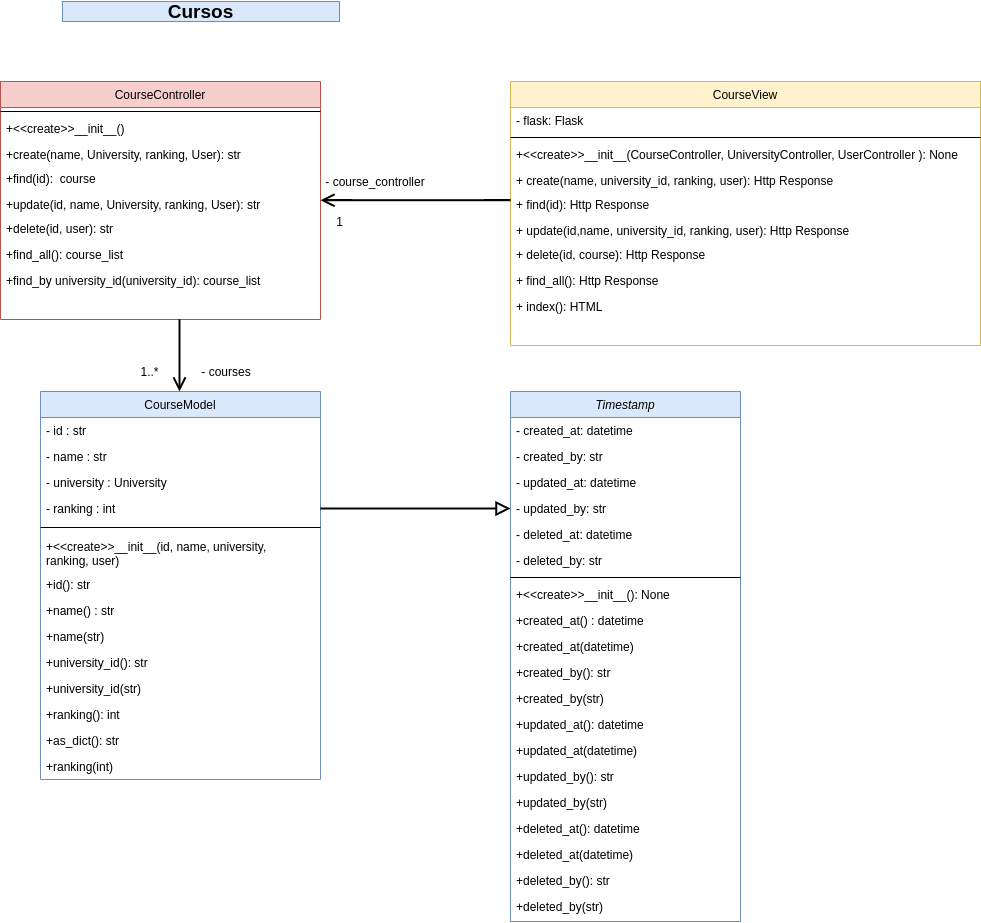

The diagram above was exported from draw.io. Its source (the exported page's mxGraphModel, read from the mxfile embedded in the PNG):
<mxGraphModel dx="2435" dy="766" grid="1" gridSize="10" guides="1" tooltips="1" connect="1" arrows="1" fold="1" page="1" pageScale="1" pageWidth="827" pageHeight="1169" math="0" shadow="0">
  <root>
    <mxCell id="0" />
    <mxCell id="1" parent="0" />
    <mxCell id="WH8KXWTyOczHCVuMMKiK-1" value="CourseController" style="swimlane;fontStyle=0;align=center;verticalAlign=top;childLayout=stackLayout;horizontal=1;startSize=26;horizontalStack=0;resizeParent=1;resizeLast=0;collapsible=1;marginBottom=0;rounded=0;shadow=0;strokeWidth=1;fillColor=#f8cecc;strokeColor=#b85450;" parent="1" vertex="1">
      <mxGeometry x="10" y="140" width="320" height="238" as="geometry">
        <mxRectangle x="230" y="140" width="160" height="26" as="alternateBounds" />
      </mxGeometry>
    </mxCell>
    <mxCell id="WH8KXWTyOczHCVuMMKiK-3" value="" style="line;html=1;strokeWidth=1;align=left;verticalAlign=middle;spacingTop=-1;spacingLeft=3;spacingRight=3;rotatable=0;labelPosition=right;points=[];portConstraint=eastwest;" parent="WH8KXWTyOczHCVuMMKiK-1" vertex="1">
      <mxGeometry y="26" width="320" height="8" as="geometry" />
    </mxCell>
    <mxCell id="WH8KXWTyOczHCVuMMKiK-4" value="+&lt;&lt;create&gt;&gt;__init__()" style="text;align=left;verticalAlign=top;spacingLeft=4;spacingRight=4;overflow=hidden;rotatable=0;points=[[0,0.5],[1,0.5]];portConstraint=eastwest;" parent="WH8KXWTyOczHCVuMMKiK-1" vertex="1">
      <mxGeometry y="34" width="320" height="26" as="geometry" />
    </mxCell>
    <mxCell id="WH8KXWTyOczHCVuMMKiK-5" value="+create(name, University, ranking, User): str" style="text;align=left;verticalAlign=top;spacingLeft=4;spacingRight=4;overflow=hidden;rotatable=0;points=[[0,0.5],[1,0.5]];portConstraint=eastwest;" parent="WH8KXWTyOczHCVuMMKiK-1" vertex="1">
      <mxGeometry y="60" width="320" height="24" as="geometry" />
    </mxCell>
    <mxCell id="WH8KXWTyOczHCVuMMKiK-6" value="+find(id):  course" style="text;align=left;verticalAlign=top;spacingLeft=4;spacingRight=4;overflow=hidden;rotatable=0;points=[[0,0.5],[1,0.5]];portConstraint=eastwest;" parent="WH8KXWTyOczHCVuMMKiK-1" vertex="1">
      <mxGeometry y="84" width="320" height="26" as="geometry" />
    </mxCell>
    <mxCell id="WH8KXWTyOczHCVuMMKiK-7" value="+update(id, name, University, ranking, User): str" style="text;align=left;verticalAlign=top;spacingLeft=4;spacingRight=4;overflow=hidden;rotatable=0;points=[[0,0.5],[1,0.5]];portConstraint=eastwest;" parent="WH8KXWTyOczHCVuMMKiK-1" vertex="1">
      <mxGeometry y="110" width="320" height="24" as="geometry" />
    </mxCell>
    <mxCell id="WH8KXWTyOczHCVuMMKiK-8" value="+delete(id, user): str" style="text;align=left;verticalAlign=top;spacingLeft=4;spacingRight=4;overflow=hidden;rotatable=0;points=[[0,0.5],[1,0.5]];portConstraint=eastwest;" parent="WH8KXWTyOczHCVuMMKiK-1" vertex="1">
      <mxGeometry y="134" width="320" height="26" as="geometry" />
    </mxCell>
    <mxCell id="WH8KXWTyOczHCVuMMKiK-9" value="+find_all(): course_list" style="text;align=left;verticalAlign=top;spacingLeft=4;spacingRight=4;overflow=hidden;rotatable=0;points=[[0,0.5],[1,0.5]];portConstraint=eastwest;" parent="WH8KXWTyOczHCVuMMKiK-1" vertex="1">
      <mxGeometry y="160" width="320" height="26" as="geometry" />
    </mxCell>
    <mxCell id="WH8KXWTyOczHCVuMMKiK-62" value="+find_by university_id(university_id): course_list" style="text;align=left;verticalAlign=top;spacingLeft=4;spacingRight=4;overflow=hidden;rotatable=0;points=[[0,0.5],[1,0.5]];portConstraint=eastwest;" parent="WH8KXWTyOczHCVuMMKiK-1" vertex="1">
      <mxGeometry y="186" width="320" height="26" as="geometry" />
    </mxCell>
    <mxCell id="WH8KXWTyOczHCVuMMKiK-10" value="CourseModel" style="swimlane;fontStyle=0;align=center;verticalAlign=top;childLayout=stackLayout;horizontal=1;startSize=26;horizontalStack=0;resizeParent=1;resizeLast=0;collapsible=1;marginBottom=0;rounded=0;shadow=0;strokeWidth=1;fillColor=#dae8fc;strokeColor=#6c8ebf;" parent="1" vertex="1">
      <mxGeometry x="50" y="450" width="280" height="388" as="geometry">
        <mxRectangle x="130" y="380" width="160" height="26" as="alternateBounds" />
      </mxGeometry>
    </mxCell>
    <mxCell id="WH8KXWTyOczHCVuMMKiK-11" value="- id : str" style="text;align=left;verticalAlign=top;spacingLeft=4;spacingRight=4;overflow=hidden;rotatable=0;points=[[0,0.5],[1,0.5]];portConstraint=eastwest;" parent="WH8KXWTyOczHCVuMMKiK-10" vertex="1">
      <mxGeometry y="26" width="280" height="26" as="geometry" />
    </mxCell>
    <mxCell id="WH8KXWTyOczHCVuMMKiK-12" value="- name : str" style="text;align=left;verticalAlign=top;spacingLeft=4;spacingRight=4;overflow=hidden;rotatable=0;points=[[0,0.5],[1,0.5]];portConstraint=eastwest;rounded=0;shadow=0;html=0;" parent="WH8KXWTyOczHCVuMMKiK-10" vertex="1">
      <mxGeometry y="52" width="280" height="26" as="geometry" />
    </mxCell>
    <mxCell id="WH8KXWTyOczHCVuMMKiK-13" value="- university : University" style="text;align=left;verticalAlign=top;spacingLeft=4;spacingRight=4;overflow=hidden;rotatable=0;points=[[0,0.5],[1,0.5]];portConstraint=eastwest;rounded=0;shadow=0;html=0;" parent="WH8KXWTyOczHCVuMMKiK-10" vertex="1">
      <mxGeometry y="78" width="280" height="26" as="geometry" />
    </mxCell>
    <mxCell id="WH8KXWTyOczHCVuMMKiK-14" value="- ranking : int" style="text;align=left;verticalAlign=top;spacingLeft=4;spacingRight=4;overflow=hidden;rotatable=0;points=[[0,0.5],[1,0.5]];portConstraint=eastwest;rounded=0;shadow=0;html=0;" parent="WH8KXWTyOczHCVuMMKiK-10" vertex="1">
      <mxGeometry y="104" width="280" height="26" as="geometry" />
    </mxCell>
    <mxCell id="WH8KXWTyOczHCVuMMKiK-15" value="" style="line;html=1;strokeWidth=1;align=left;verticalAlign=middle;spacingTop=-1;spacingLeft=3;spacingRight=3;rotatable=0;labelPosition=right;points=[];portConstraint=eastwest;" parent="WH8KXWTyOczHCVuMMKiK-10" vertex="1">
      <mxGeometry y="130" width="280" height="12" as="geometry" />
    </mxCell>
    <mxCell id="WH8KXWTyOczHCVuMMKiK-16" value="+&lt;&lt;create&gt;&gt;__init__(id, name, university, &#10;ranking, user)" style="text;align=left;verticalAlign=top;spacingLeft=4;spacingRight=4;overflow=hidden;rotatable=0;points=[[0,0.5],[1,0.5]];portConstraint=eastwest;" parent="WH8KXWTyOczHCVuMMKiK-10" vertex="1">
      <mxGeometry y="142" width="280" height="38" as="geometry" />
    </mxCell>
    <mxCell id="WH8KXWTyOczHCVuMMKiK-17" value="+id(): str" style="text;align=left;verticalAlign=top;spacingLeft=4;spacingRight=4;overflow=hidden;rotatable=0;points=[[0,0.5],[1,0.5]];portConstraint=eastwest;" parent="WH8KXWTyOczHCVuMMKiK-10" vertex="1">
      <mxGeometry y="180" width="280" height="26" as="geometry" />
    </mxCell>
    <mxCell id="WH8KXWTyOczHCVuMMKiK-18" value="+name() : str" style="text;align=left;verticalAlign=top;spacingLeft=4;spacingRight=4;overflow=hidden;rotatable=0;points=[[0,0.5],[1,0.5]];portConstraint=eastwest;" parent="WH8KXWTyOczHCVuMMKiK-10" vertex="1">
      <mxGeometry y="206" width="280" height="26" as="geometry" />
    </mxCell>
    <mxCell id="WH8KXWTyOczHCVuMMKiK-19" value="+name(str)" style="text;align=left;verticalAlign=top;spacingLeft=4;spacingRight=4;overflow=hidden;rotatable=0;points=[[0,0.5],[1,0.5]];portConstraint=eastwest;" parent="WH8KXWTyOczHCVuMMKiK-10" vertex="1">
      <mxGeometry y="232" width="280" height="26" as="geometry" />
    </mxCell>
    <mxCell id="WH8KXWTyOczHCVuMMKiK-20" value="+university_id(): str" style="text;align=left;verticalAlign=top;spacingLeft=4;spacingRight=4;overflow=hidden;rotatable=0;points=[[0,0.5],[1,0.5]];portConstraint=eastwest;" parent="WH8KXWTyOczHCVuMMKiK-10" vertex="1">
      <mxGeometry y="258" width="280" height="26" as="geometry" />
    </mxCell>
    <mxCell id="WH8KXWTyOczHCVuMMKiK-21" value="+university_id(str)" style="text;align=left;verticalAlign=top;spacingLeft=4;spacingRight=4;overflow=hidden;rotatable=0;points=[[0,0.5],[1,0.5]];portConstraint=eastwest;" parent="WH8KXWTyOczHCVuMMKiK-10" vertex="1">
      <mxGeometry y="284" width="280" height="26" as="geometry" />
    </mxCell>
    <mxCell id="WH8KXWTyOczHCVuMMKiK-22" value="+ranking(): int" style="text;align=left;verticalAlign=top;spacingLeft=4;spacingRight=4;overflow=hidden;rotatable=0;points=[[0,0.5],[1,0.5]];portConstraint=eastwest;" parent="WH8KXWTyOczHCVuMMKiK-10" vertex="1">
      <mxGeometry y="310" width="280" height="26" as="geometry" />
    </mxCell>
    <mxCell id="FoBhiQ4aoYOeZgsbtPvW-1" value="+as_dict(): str" style="text;align=left;verticalAlign=top;spacingLeft=4;spacingRight=4;overflow=hidden;rotatable=0;points=[[0,0.5],[1,0.5]];portConstraint=eastwest;" vertex="1" parent="WH8KXWTyOczHCVuMMKiK-10">
      <mxGeometry y="336" width="280" height="26" as="geometry" />
    </mxCell>
    <mxCell id="WH8KXWTyOczHCVuMMKiK-23" value="+ranking(int)" style="text;align=left;verticalAlign=top;spacingLeft=4;spacingRight=4;overflow=hidden;rotatable=0;points=[[0,0.5],[1,0.5]];portConstraint=eastwest;" parent="WH8KXWTyOczHCVuMMKiK-10" vertex="1">
      <mxGeometry y="362" width="280" height="26" as="geometry" />
    </mxCell>
    <mxCell id="WH8KXWTyOczHCVuMMKiK-24" value="" style="endArrow=none;endSize=10;endFill=0;shadow=0;strokeWidth=2;rounded=0;edgeStyle=elbowEdgeStyle;elbow=vertical;startArrow=open;startFill=0;startSize=10;" parent="1" source="WH8KXWTyOczHCVuMMKiK-10" target="WH8KXWTyOczHCVuMMKiK-1" edge="1">
      <mxGeometry width="160" relative="1" as="geometry">
        <mxPoint y="300" as="sourcePoint" />
        <mxPoint y="300" as="targetPoint" />
        <Array as="points">
          <mxPoint x="189" y="390" />
          <mxPoint x="100" y="430" />
          <mxPoint x="100" y="380" />
          <mxPoint x="-75" y="420" />
        </Array>
      </mxGeometry>
    </mxCell>
    <mxCell id="WH8KXWTyOczHCVuMMKiK-25" value="CourseView" style="swimlane;fontStyle=0;align=center;verticalAlign=top;childLayout=stackLayout;horizontal=1;startSize=26;horizontalStack=0;resizeParent=1;resizeLast=0;collapsible=1;marginBottom=0;rounded=0;shadow=0;strokeWidth=1;fillColor=#fff2cc;strokeColor=#d6b656;" parent="1" vertex="1">
      <mxGeometry x="520" y="140" width="470" height="264" as="geometry">
        <mxRectangle x="550" y="140" width="160" height="26" as="alternateBounds" />
      </mxGeometry>
    </mxCell>
    <mxCell id="WH8KXWTyOczHCVuMMKiK-26" value="- flask: Flask" style="text;align=left;verticalAlign=top;spacingLeft=4;spacingRight=4;overflow=hidden;rotatable=0;points=[[0,0.5],[1,0.5]];portConstraint=eastwest;rounded=0;shadow=0;html=0;" parent="WH8KXWTyOczHCVuMMKiK-25" vertex="1">
      <mxGeometry y="26" width="470" height="26" as="geometry" />
    </mxCell>
    <mxCell id="WH8KXWTyOczHCVuMMKiK-27" value="" style="line;html=1;strokeWidth=1;align=left;verticalAlign=middle;spacingTop=-1;spacingLeft=3;spacingRight=3;rotatable=0;labelPosition=right;points=[];portConstraint=eastwest;" parent="WH8KXWTyOczHCVuMMKiK-25" vertex="1">
      <mxGeometry y="52" width="470" height="8" as="geometry" />
    </mxCell>
    <mxCell id="WH8KXWTyOczHCVuMMKiK-28" value="+&lt;&lt;create&gt;&gt;__init__(CourseController, UniversityController, UserController ): None" style="text;align=left;verticalAlign=top;spacingLeft=4;spacingRight=4;overflow=hidden;rotatable=0;points=[[0,0.5],[1,0.5]];portConstraint=eastwest;" parent="WH8KXWTyOczHCVuMMKiK-25" vertex="1">
      <mxGeometry y="60" width="470" height="26" as="geometry" />
    </mxCell>
    <mxCell id="WH8KXWTyOczHCVuMMKiK-29" value="+ create(name, university_id, ranking, user): Http Response" style="text;align=left;verticalAlign=top;spacingLeft=4;spacingRight=4;overflow=hidden;rotatable=0;points=[[0,0.5],[1,0.5]];portConstraint=eastwest;" parent="WH8KXWTyOczHCVuMMKiK-25" vertex="1">
      <mxGeometry y="86" width="470" height="24" as="geometry" />
    </mxCell>
    <mxCell id="WH8KXWTyOczHCVuMMKiK-30" value="+ find(id): Http Response" style="text;align=left;verticalAlign=top;spacingLeft=4;spacingRight=4;overflow=hidden;rotatable=0;points=[[0,0.5],[1,0.5]];portConstraint=eastwest;" parent="WH8KXWTyOczHCVuMMKiK-25" vertex="1">
      <mxGeometry y="110" width="470" height="26" as="geometry" />
    </mxCell>
    <mxCell id="WH8KXWTyOczHCVuMMKiK-31" value="+ update(id,name, university_id, ranking, user): Http Response" style="text;align=left;verticalAlign=top;spacingLeft=4;spacingRight=4;overflow=hidden;rotatable=0;points=[[0,0.5],[1,0.5]];portConstraint=eastwest;" parent="WH8KXWTyOczHCVuMMKiK-25" vertex="1">
      <mxGeometry y="136" width="470" height="24" as="geometry" />
    </mxCell>
    <mxCell id="WH8KXWTyOczHCVuMMKiK-32" value="+ delete(id, course): Http Response" style="text;align=left;verticalAlign=top;spacingLeft=4;spacingRight=4;overflow=hidden;rotatable=0;points=[[0,0.5],[1,0.5]];portConstraint=eastwest;" parent="WH8KXWTyOczHCVuMMKiK-25" vertex="1">
      <mxGeometry y="160" width="470" height="26" as="geometry" />
    </mxCell>
    <mxCell id="WH8KXWTyOczHCVuMMKiK-63" value="+ find_all(): Http Response" style="text;align=left;verticalAlign=top;spacingLeft=4;spacingRight=4;overflow=hidden;rotatable=0;points=[[0,0.5],[1,0.5]];portConstraint=eastwest;" parent="WH8KXWTyOczHCVuMMKiK-25" vertex="1">
      <mxGeometry y="186" width="470" height="26" as="geometry" />
    </mxCell>
    <mxCell id="WH8KXWTyOczHCVuMMKiK-33" value="+ index(): HTML" style="text;align=left;verticalAlign=top;spacingLeft=4;spacingRight=4;overflow=hidden;rotatable=0;points=[[0,0.5],[1,0.5]];portConstraint=eastwest;" parent="WH8KXWTyOczHCVuMMKiK-25" vertex="1">
      <mxGeometry y="212" width="470" height="26" as="geometry" />
    </mxCell>
    <mxCell id="WH8KXWTyOczHCVuMMKiK-34" value="" style="endArrow=none;shadow=0;strokeWidth=2;rounded=0;endFill=0;edgeStyle=elbowEdgeStyle;elbow=vertical;startArrow=open;startFill=0;startSize=10;endSize=10;" parent="1" source="WH8KXWTyOczHCVuMMKiK-1" target="WH8KXWTyOczHCVuMMKiK-25" edge="1">
      <mxGeometry x="0.5" y="41" relative="1" as="geometry">
        <mxPoint x="180" y="289" as="sourcePoint" />
        <mxPoint x="340" y="289" as="targetPoint" />
        <mxPoint x="-40" y="32" as="offset" />
      </mxGeometry>
    </mxCell>
    <mxCell id="WH8KXWTyOczHCVuMMKiK-35" value="&lt;font style=&quot;font-size: 19px&quot;&gt;&lt;b&gt;Cursos&lt;/b&gt;&lt;/font&gt;" style="text;html=1;strokeColor=#6c8ebf;fillColor=#dae8fc;align=center;verticalAlign=middle;whiteSpace=wrap;rounded=0;" parent="1" vertex="1">
      <mxGeometry x="72" y="60" width="277" height="20" as="geometry" />
    </mxCell>
    <mxCell id="WH8KXWTyOczHCVuMMKiK-36" style="edgeStyle=orthogonalEdgeStyle;rounded=0;orthogonalLoop=1;jettySize=auto;html=1;entryX=1;entryY=0.5;entryDx=0;entryDy=0;endArrow=none;endFill=0;strokeWidth=2;startArrow=block;startFill=0;endSize=10;startSize=10;" parent="1" target="WH8KXWTyOczHCVuMMKiK-14" edge="1">
      <mxGeometry relative="1" as="geometry">
        <Array as="points">
          <mxPoint x="370" y="567" />
          <mxPoint x="370" y="567" />
        </Array>
        <mxPoint x="520" y="567.0344827586207" as="sourcePoint" />
      </mxGeometry>
    </mxCell>
    <mxCell id="WH8KXWTyOczHCVuMMKiK-37" value="- courses" style="text;html=1;strokeColor=none;fillColor=none;align=center;verticalAlign=middle;whiteSpace=wrap;rounded=0;" parent="1" vertex="1">
      <mxGeometry x="200" y="420" width="72" height="20" as="geometry" />
    </mxCell>
    <mxCell id="WH8KXWTyOczHCVuMMKiK-38" value="- course_controller" style="text;html=1;strokeColor=none;fillColor=none;align=center;verticalAlign=middle;whiteSpace=wrap;rounded=0;" parent="1" vertex="1">
      <mxGeometry x="320" y="230" width="130" height="20" as="geometry" />
    </mxCell>
    <mxCell id="WH8KXWTyOczHCVuMMKiK-39" value="1..*" style="text;html=1;strokeColor=none;fillColor=none;align=center;verticalAlign=middle;whiteSpace=wrap;rounded=0;" parent="1" vertex="1">
      <mxGeometry x="140" y="420" width="39" height="20" as="geometry" />
    </mxCell>
    <mxCell id="WH8KXWTyOczHCVuMMKiK-40" value="1" style="text;html=1;strokeColor=none;fillColor=none;align=center;verticalAlign=middle;whiteSpace=wrap;rounded=0;" parent="1" vertex="1">
      <mxGeometry x="330" y="270" width="39" height="20" as="geometry" />
    </mxCell>
    <mxCell id="WH8KXWTyOczHCVuMMKiK-41" value="Timestamp" style="swimlane;fontStyle=2;align=center;verticalAlign=top;childLayout=stackLayout;horizontal=1;startSize=26;horizontalStack=0;resizeParent=1;resizeLast=0;collapsible=1;marginBottom=0;rounded=0;shadow=0;strokeWidth=1;fillColor=#dae8fc;strokeColor=#6c8ebf;" parent="1" vertex="1">
      <mxGeometry x="520" y="450" width="230" height="530" as="geometry">
        <mxRectangle x="550" y="140" width="160" height="26" as="alternateBounds" />
      </mxGeometry>
    </mxCell>
    <mxCell id="WH8KXWTyOczHCVuMMKiK-42" value="- created_at: datetime" style="text;align=left;verticalAlign=top;spacingLeft=4;spacingRight=4;overflow=hidden;rotatable=0;points=[[0,0.5],[1,0.5]];portConstraint=eastwest;" parent="WH8KXWTyOczHCVuMMKiK-41" vertex="1">
      <mxGeometry y="26" width="230" height="26" as="geometry" />
    </mxCell>
    <mxCell id="WH8KXWTyOczHCVuMMKiK-43" value="- created_by: str" style="text;align=left;verticalAlign=top;spacingLeft=4;spacingRight=4;overflow=hidden;rotatable=0;points=[[0,0.5],[1,0.5]];portConstraint=eastwest;rounded=0;shadow=0;html=0;" parent="WH8KXWTyOczHCVuMMKiK-41" vertex="1">
      <mxGeometry y="52" width="230" height="26" as="geometry" />
    </mxCell>
    <mxCell id="WH8KXWTyOczHCVuMMKiK-44" value="- updated_at: datetime" style="text;align=left;verticalAlign=top;spacingLeft=4;spacingRight=4;overflow=hidden;rotatable=0;points=[[0,0.5],[1,0.5]];portConstraint=eastwest;rounded=0;shadow=0;html=0;" parent="WH8KXWTyOczHCVuMMKiK-41" vertex="1">
      <mxGeometry y="78" width="230" height="26" as="geometry" />
    </mxCell>
    <mxCell id="WH8KXWTyOczHCVuMMKiK-45" value="- updated_by: str" style="text;align=left;verticalAlign=top;spacingLeft=4;spacingRight=4;overflow=hidden;rotatable=0;points=[[0,0.5],[1,0.5]];portConstraint=eastwest;rounded=0;shadow=0;html=0;" parent="WH8KXWTyOczHCVuMMKiK-41" vertex="1">
      <mxGeometry y="104" width="230" height="26" as="geometry" />
    </mxCell>
    <mxCell id="WH8KXWTyOczHCVuMMKiK-46" value="- deleted_at: datetime" style="text;align=left;verticalAlign=top;spacingLeft=4;spacingRight=4;overflow=hidden;rotatable=0;points=[[0,0.5],[1,0.5]];portConstraint=eastwest;rounded=0;shadow=0;html=0;" parent="WH8KXWTyOczHCVuMMKiK-41" vertex="1">
      <mxGeometry y="130" width="230" height="26" as="geometry" />
    </mxCell>
    <mxCell id="WH8KXWTyOczHCVuMMKiK-47" value="- deleted_by: str" style="text;align=left;verticalAlign=top;spacingLeft=4;spacingRight=4;overflow=hidden;rotatable=0;points=[[0,0.5],[1,0.5]];portConstraint=eastwest;rounded=0;shadow=0;html=0;" parent="WH8KXWTyOczHCVuMMKiK-41" vertex="1">
      <mxGeometry y="156" width="230" height="26" as="geometry" />
    </mxCell>
    <mxCell id="WH8KXWTyOczHCVuMMKiK-48" value="" style="line;html=1;strokeWidth=1;align=left;verticalAlign=middle;spacingTop=-1;spacingLeft=3;spacingRight=3;rotatable=0;labelPosition=right;points=[];portConstraint=eastwest;" parent="WH8KXWTyOczHCVuMMKiK-41" vertex="1">
      <mxGeometry y="182" width="230" height="8" as="geometry" />
    </mxCell>
    <mxCell id="WH8KXWTyOczHCVuMMKiK-49" value="+&lt;&lt;create&gt;&gt;__init__(): None" style="text;align=left;verticalAlign=top;spacingLeft=4;spacingRight=4;overflow=hidden;rotatable=0;points=[[0,0.5],[1,0.5]];portConstraint=eastwest;" parent="WH8KXWTyOczHCVuMMKiK-41" vertex="1">
      <mxGeometry y="190" width="230" height="26" as="geometry" />
    </mxCell>
    <mxCell id="WH8KXWTyOczHCVuMMKiK-50" value="+created_at() : datetime" style="text;align=left;verticalAlign=top;spacingLeft=4;spacingRight=4;overflow=hidden;rotatable=0;points=[[0,0.5],[1,0.5]];portConstraint=eastwest;" parent="WH8KXWTyOczHCVuMMKiK-41" vertex="1">
      <mxGeometry y="216" width="230" height="26" as="geometry" />
    </mxCell>
    <mxCell id="WH8KXWTyOczHCVuMMKiK-51" value="+created_at(datetime)" style="text;align=left;verticalAlign=top;spacingLeft=4;spacingRight=4;overflow=hidden;rotatable=0;points=[[0,0.5],[1,0.5]];portConstraint=eastwest;" parent="WH8KXWTyOczHCVuMMKiK-41" vertex="1">
      <mxGeometry y="242" width="230" height="26" as="geometry" />
    </mxCell>
    <mxCell id="WH8KXWTyOczHCVuMMKiK-52" value="+created_by(): str" style="text;align=left;verticalAlign=top;spacingLeft=4;spacingRight=4;overflow=hidden;rotatable=0;points=[[0,0.5],[1,0.5]];portConstraint=eastwest;" parent="WH8KXWTyOczHCVuMMKiK-41" vertex="1">
      <mxGeometry y="268" width="230" height="26" as="geometry" />
    </mxCell>
    <mxCell id="WH8KXWTyOczHCVuMMKiK-53" value="+created_by(str)" style="text;align=left;verticalAlign=top;spacingLeft=4;spacingRight=4;overflow=hidden;rotatable=0;points=[[0,0.5],[1,0.5]];portConstraint=eastwest;" parent="WH8KXWTyOczHCVuMMKiK-41" vertex="1">
      <mxGeometry y="294" width="230" height="26" as="geometry" />
    </mxCell>
    <mxCell id="WH8KXWTyOczHCVuMMKiK-54" value="+updated_at(): datetime" style="text;align=left;verticalAlign=top;spacingLeft=4;spacingRight=4;overflow=hidden;rotatable=0;points=[[0,0.5],[1,0.5]];portConstraint=eastwest;" parent="WH8KXWTyOczHCVuMMKiK-41" vertex="1">
      <mxGeometry y="320" width="230" height="26" as="geometry" />
    </mxCell>
    <mxCell id="WH8KXWTyOczHCVuMMKiK-55" value="+updated_at(datetime)" style="text;align=left;verticalAlign=top;spacingLeft=4;spacingRight=4;overflow=hidden;rotatable=0;points=[[0,0.5],[1,0.5]];portConstraint=eastwest;" parent="WH8KXWTyOczHCVuMMKiK-41" vertex="1">
      <mxGeometry y="346" width="230" height="26" as="geometry" />
    </mxCell>
    <mxCell id="WH8KXWTyOczHCVuMMKiK-56" value="+updated_by(): str" style="text;align=left;verticalAlign=top;spacingLeft=4;spacingRight=4;overflow=hidden;rotatable=0;points=[[0,0.5],[1,0.5]];portConstraint=eastwest;" parent="WH8KXWTyOczHCVuMMKiK-41" vertex="1">
      <mxGeometry y="372" width="230" height="26" as="geometry" />
    </mxCell>
    <mxCell id="WH8KXWTyOczHCVuMMKiK-57" value="+updated_by(str)" style="text;align=left;verticalAlign=top;spacingLeft=4;spacingRight=4;overflow=hidden;rotatable=0;points=[[0,0.5],[1,0.5]];portConstraint=eastwest;" parent="WH8KXWTyOczHCVuMMKiK-41" vertex="1">
      <mxGeometry y="398" width="230" height="26" as="geometry" />
    </mxCell>
    <mxCell id="WH8KXWTyOczHCVuMMKiK-58" value="+deleted_at(): datetime" style="text;align=left;verticalAlign=top;spacingLeft=4;spacingRight=4;overflow=hidden;rotatable=0;points=[[0,0.5],[1,0.5]];portConstraint=eastwest;" parent="WH8KXWTyOczHCVuMMKiK-41" vertex="1">
      <mxGeometry y="424" width="230" height="26" as="geometry" />
    </mxCell>
    <mxCell id="WH8KXWTyOczHCVuMMKiK-59" value="+deleted_at(datetime)" style="text;align=left;verticalAlign=top;spacingLeft=4;spacingRight=4;overflow=hidden;rotatable=0;points=[[0,0.5],[1,0.5]];portConstraint=eastwest;" parent="WH8KXWTyOczHCVuMMKiK-41" vertex="1">
      <mxGeometry y="450" width="230" height="26" as="geometry" />
    </mxCell>
    <mxCell id="WH8KXWTyOczHCVuMMKiK-60" value="+deleted_by(): str" style="text;align=left;verticalAlign=top;spacingLeft=4;spacingRight=4;overflow=hidden;rotatable=0;points=[[0,0.5],[1,0.5]];portConstraint=eastwest;" parent="WH8KXWTyOczHCVuMMKiK-41" vertex="1">
      <mxGeometry y="476" width="230" height="26" as="geometry" />
    </mxCell>
    <mxCell id="WH8KXWTyOczHCVuMMKiK-61" value="+deleted_by(str)" style="text;align=left;verticalAlign=top;spacingLeft=4;spacingRight=4;overflow=hidden;rotatable=0;points=[[0,0.5],[1,0.5]];portConstraint=eastwest;" parent="WH8KXWTyOczHCVuMMKiK-41" vertex="1">
      <mxGeometry y="502" width="230" height="26" as="geometry" />
    </mxCell>
  </root>
</mxGraphModel>